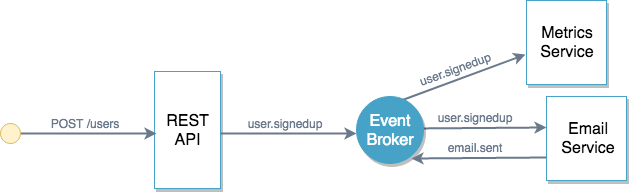

The diagram above was exported from draw.io. Its source (the exported page's mxGraphModel, read from the mxfile embedded in the PNG):
<mxGraphModel dx="2066" dy="806" grid="1" gridSize="10" guides="1" tooltips="1" connect="1" arrows="1" fold="1" page="1" pageScale="1" pageWidth="827" pageHeight="300" math="0" shadow="0">
  <root>
    <mxCell id="0" />
    <mxCell id="1" parent="0" />
    <mxCell id="LZ3H72KxUzC0oOMcXbVp-17" value="" style="group;rotation=0;" vertex="1" connectable="0" parent="1">
      <mxGeometry x="500" y="163" width="136" height="20" as="geometry" />
    </mxCell>
    <mxCell id="LZ3H72KxUzC0oOMcXbVp-18" value="" style="endArrow=classic;html=1;fontSize=16;fontColor=#FFFFFF;strokeWidth=2;strokeColor=#6A798C;" edge="1" parent="LZ3H72KxUzC0oOMcXbVp-17">
      <mxGeometry width="50" height="50" relative="1" as="geometry">
        <mxPoint x="1" y="21" as="sourcePoint" />
        <mxPoint x="136" y="20" as="targetPoint" />
      </mxGeometry>
    </mxCell>
    <mxCell id="LZ3H72KxUzC0oOMcXbVp-19" value="user.signedup" style="text;html=1;strokeColor=none;fillColor=none;align=center;verticalAlign=middle;whiteSpace=wrap;rounded=0;glass=0;comic=0;fontColor=#6A798C;rotation=0;" vertex="1" parent="LZ3H72KxUzC0oOMcXbVp-17">
      <mxGeometry x="6" width="117.45454545454547" height="20" as="geometry" />
    </mxCell>
    <mxCell id="LZ3H72KxUzC0oOMcXbVp-14" value="" style="group;rotation=-20;" vertex="1" connectable="0" parent="1">
      <mxGeometry x="480" y="114" width="136" height="20" as="geometry" />
    </mxCell>
    <mxCell id="LZ3H72KxUzC0oOMcXbVp-15" value="" style="endArrow=classic;html=1;fontSize=16;fontColor=#FFFFFF;strokeWidth=2;strokeColor=#6A798C;" edge="1" parent="LZ3H72KxUzC0oOMcXbVp-14">
      <mxGeometry width="50" height="50" relative="1" as="geometry">
        <mxPoint x="8" y="43" as="sourcePoint" />
        <mxPoint x="135" y="-4" as="targetPoint" />
      </mxGeometry>
    </mxCell>
    <mxCell id="LZ3H72KxUzC0oOMcXbVp-16" value="user.signedup" style="text;html=1;strokeColor=none;fillColor=none;align=center;verticalAlign=middle;whiteSpace=wrap;rounded=0;glass=0;comic=0;fontColor=#6A798C;rotation=-20;" vertex="1" parent="LZ3H72KxUzC0oOMcXbVp-14">
      <mxGeometry x="6" y="1" width="117.45454545454547" height="20" as="geometry" />
    </mxCell>
    <mxCell id="Ir-ogt7glq8wNDF_TYU2-1" value="" style="group" parent="1" vertex="1" connectable="0">
      <mxGeometry x="244" y="127" width="66" height="117" as="geometry" />
    </mxCell>
    <mxCell id="Ir-ogt7glq8wNDF_TYU2-2" value="" style="rounded=0;whiteSpace=wrap;html=1;strokeColor=#46a2c7;shadow=1;" parent="Ir-ogt7glq8wNDF_TYU2-1" vertex="1">
      <mxGeometry width="66" height="117" as="geometry" />
    </mxCell>
    <mxCell id="Ir-ogt7glq8wNDF_TYU2-3" value="REST API" style="text;html=1;strokeColor=none;fillColor=none;align=center;verticalAlign=middle;whiteSpace=wrap;rounded=0;shadow=1;fontSize=16;fontColor=#000000;" parent="Ir-ogt7glq8wNDF_TYU2-1" vertex="1">
      <mxGeometry x="3.3" y="29.25" width="59.400000000000006" height="58.5" as="geometry" />
    </mxCell>
    <mxCell id="Ir-ogt7glq8wNDF_TYU2-4" value="" style="group" parent="1" vertex="1" connectable="0">
      <mxGeometry x="110" y="169" width="136" height="20" as="geometry" />
    </mxCell>
    <mxCell id="Ir-ogt7glq8wNDF_TYU2-5" value="" style="endArrow=classic;html=1;fontSize=16;fontColor=#FFFFFF;strokeWidth=2;strokeColor=#6A798C;" parent="Ir-ogt7glq8wNDF_TYU2-4" edge="1">
      <mxGeometry width="50" height="50" relative="1" as="geometry">
        <mxPoint y="20" as="sourcePoint" />
        <mxPoint x="136" y="20" as="targetPoint" />
      </mxGeometry>
    </mxCell>
    <mxCell id="Ir-ogt7glq8wNDF_TYU2-6" value="POST /users" style="text;html=1;strokeColor=none;fillColor=none;align=center;verticalAlign=middle;whiteSpace=wrap;rounded=0;glass=0;comic=0;fontColor=#6A798C;" parent="Ir-ogt7glq8wNDF_TYU2-4" vertex="1">
      <mxGeometry x="6.1818181818181825" width="117.45454545454547" height="20" as="geometry" />
    </mxCell>
    <mxCell id="Ir-ogt7glq8wNDF_TYU2-7" value="" style="ellipse;whiteSpace=wrap;html=1;aspect=fixed;fillColor=#fff2cc;strokeColor=#d6b656;" parent="1" vertex="1">
      <mxGeometry x="90" y="179" width="20" height="20" as="geometry" />
    </mxCell>
    <mxCell id="LZ3H72KxUzC0oOMcXbVp-1" value="&lt;div&gt;Event&lt;/div&gt;&lt;div&gt;Broker&lt;/div&gt;" style="ellipse;whiteSpace=wrap;html=1;aspect=fixed;rounded=0;shadow=1;strokeColor=#46a2c7;fillColor=#46A2C7;fontSize=16;fontColor=#FFFFFF;align=center;" vertex="1" parent="1">
      <mxGeometry x="446" y="152" width="67" height="67" as="geometry" />
    </mxCell>
    <mxCell id="LZ3H72KxUzC0oOMcXbVp-2" value="" style="group" vertex="1" connectable="0" parent="1">
      <mxGeometry x="616" y="56" width="80" height="84" as="geometry" />
    </mxCell>
    <mxCell id="LZ3H72KxUzC0oOMcXbVp-3" value="" style="rounded=0;whiteSpace=wrap;html=1;strokeColor=#46a2c7;shadow=1;" vertex="1" parent="LZ3H72KxUzC0oOMcXbVp-2">
      <mxGeometry width="80" height="84" as="geometry" />
    </mxCell>
    <mxCell id="LZ3H72KxUzC0oOMcXbVp-4" value="&lt;div&gt;Metrics&lt;/div&gt;&lt;div&gt;Service&lt;br&gt;&lt;/div&gt;" style="text;html=1;strokeColor=none;fillColor=none;align=center;verticalAlign=middle;whiteSpace=wrap;rounded=0;shadow=1;fontSize=16;fontColor=#000000;" vertex="1" parent="LZ3H72KxUzC0oOMcXbVp-2">
      <mxGeometry x="4" y="21" width="72.00000000000001" height="42" as="geometry" />
    </mxCell>
    <mxCell id="LZ3H72KxUzC0oOMcXbVp-5" value="" style="group" vertex="1" connectable="0" parent="1">
      <mxGeometry x="636" y="152" width="80" height="84" as="geometry" />
    </mxCell>
    <mxCell id="LZ3H72KxUzC0oOMcXbVp-6" value="" style="rounded=0;whiteSpace=wrap;html=1;strokeColor=#46a2c7;shadow=1;" vertex="1" parent="LZ3H72KxUzC0oOMcXbVp-5">
      <mxGeometry width="80" height="84" as="geometry" />
    </mxCell>
    <mxCell id="LZ3H72KxUzC0oOMcXbVp-7" value="&lt;div&gt;Email&lt;/div&gt;&lt;div&gt;Service&lt;br&gt;&lt;/div&gt;" style="text;html=1;strokeColor=none;fillColor=none;align=center;verticalAlign=middle;whiteSpace=wrap;rounded=0;shadow=1;fontSize=16;fontColor=#000000;" vertex="1" parent="LZ3H72KxUzC0oOMcXbVp-5">
      <mxGeometry x="3" y="21" width="77" height="42" as="geometry" />
    </mxCell>
    <mxCell id="LZ3H72KxUzC0oOMcXbVp-11" value="" style="group" vertex="1" connectable="0" parent="1">
      <mxGeometry x="310" y="169" width="136" height="20" as="geometry" />
    </mxCell>
    <mxCell id="LZ3H72KxUzC0oOMcXbVp-12" value="" style="endArrow=classic;html=1;fontSize=16;fontColor=#FFFFFF;strokeWidth=2;strokeColor=#6A798C;" edge="1" parent="LZ3H72KxUzC0oOMcXbVp-11">
      <mxGeometry width="50" height="50" relative="1" as="geometry">
        <mxPoint y="20" as="sourcePoint" />
        <mxPoint x="136" y="20" as="targetPoint" />
      </mxGeometry>
    </mxCell>
    <mxCell id="LZ3H72KxUzC0oOMcXbVp-13" value="user.signedup" style="text;html=1;strokeColor=none;fillColor=none;align=center;verticalAlign=middle;whiteSpace=wrap;rounded=0;glass=0;comic=0;fontColor=#6A798C;" vertex="1" parent="LZ3H72KxUzC0oOMcXbVp-11">
      <mxGeometry x="6.1818181818181825" width="117.45454545454547" height="20" as="geometry" />
    </mxCell>
    <mxCell id="LZ3H72KxUzC0oOMcXbVp-34" value="" style="group;rotation=0;" vertex="1" connectable="0" parent="1">
      <mxGeometry x="500" y="193" width="136" height="20" as="geometry" />
    </mxCell>
    <mxCell id="LZ3H72KxUzC0oOMcXbVp-35" value="" style="endArrow=none;html=1;fontSize=16;fontColor=#FFFFFF;strokeWidth=2;strokeColor=#6A798C;startArrow=classic;startFill=1;endFill=0;" edge="1" parent="LZ3H72KxUzC0oOMcXbVp-34">
      <mxGeometry width="50" height="50" relative="1" as="geometry">
        <mxPoint x="1" y="21" as="sourcePoint" />
        <mxPoint x="136" y="20" as="targetPoint" />
      </mxGeometry>
    </mxCell>
    <mxCell id="LZ3H72KxUzC0oOMcXbVp-36" value="email.sent" style="text;html=1;strokeColor=none;fillColor=none;align=center;verticalAlign=middle;whiteSpace=wrap;rounded=0;glass=0;comic=0;fontColor=#6A798C;rotation=0;" vertex="1" parent="LZ3H72KxUzC0oOMcXbVp-34">
      <mxGeometry x="6" width="117.45454545454547" height="20" as="geometry" />
    </mxCell>
  </root>
</mxGraphModel>